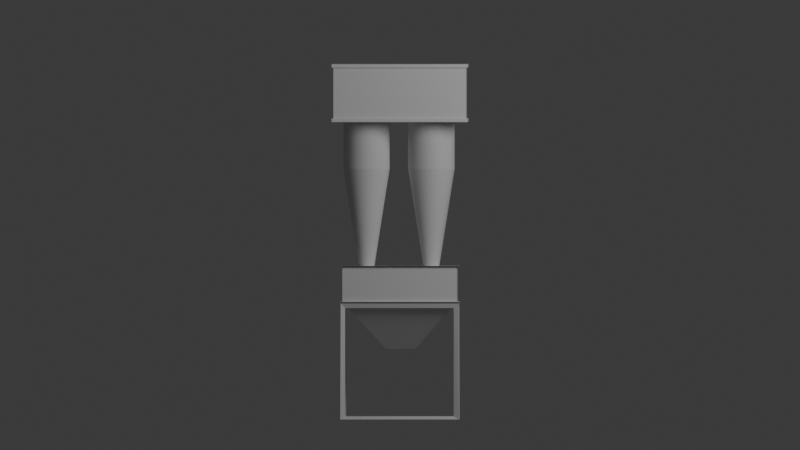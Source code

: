 # Source: cyclone.blend  (saved by Blender 5.0.55; exported with 4.5.12 LTS)
import bpy
from mathutils import Matrix  # noqa: F401  (used for matrix-valued properties, if any)

bpy.ops.wm.read_factory_settings(use_empty=True)
scene = bpy.context.scene
scene.name = 'Scene'

# ---- collections
col_collection = bpy.data.collections.new('Collection'); scene.collection.children.link(col_collection)
col_cyclone = bpy.data.collections.new('cyclone'); scene.collection.children.link(col_cyclone)

# ---- world
world_world = bpy.data.worlds.new('World'); scene.world = world_world
world_world.use_nodes = True; world_world.node_tree.nodes.clear()
_N = world_world.node_tree.nodes; _L = world_world.node_tree.links
n0 = _N.new('ShaderNodeOutputWorld'); n0.name = 'World Output'; n0.location = (200, 100)
n1 = _N.new('ShaderNodeBackground'); n1.name = 'Background'; n1.location = (-200, 100)
n1.inputs[0].default_value = (0.05088, 0.05088, 0.05088, 1.0)
_L.new(n1.outputs[0], n0.inputs[0])
n0.is_active_output = True
world_world.color = (0.05088, 0.05088, 0.05088)
world_world.sun_shadow_jitter_overblur = 0.0

# ---- cameras
cam_camera = bpy.data.cameras.new('Camera')
cam_camera.type = 'ORTHO'
cam_camera.clip_end = 100.0
cam_camera.ortho_scale = 14.0

# ---- lights
light_light = bpy.data.lights.new('Light', 'POINT')
light_light.energy = 2000.0
light_light.shadow_soft_size = 3.0

# ---- meshes
me_cube_001 = bpy.data.meshes.new('Cube.001')
me_cube_001.from_pydata([(-1.0, -1.0, -0.369), (-1.0, -1.0, 0.254), (-1.0, 1.0, -0.369), (-1.0, 1.0, 0.254), (1.0, -1.0, -0.369), (1.0, -1.0, 0.254), (1.0, 1.0, -0.369), (1.0, 1.0, 0.254), (-0.2421, 0.2765, -1.195), (-0.2421, -0.2421, -1.195), (0.2765, 0.2765, -1.195), (0.2765, -0.2421, -1.195), (0.2765, 0.2765, -1.195), (-1.046, -1.046, -0.369), (-1.046, 1.046, -0.369), (1.046, -1.046, -0.369), (1.046, 1.046, -0.369), (-1.043, -1.043, 0.254), (-1.043, 1.043, 0.254), (1.043, 1.043, 0.254), (1.043, -1.043, 0.254)], [], [(0, 1, 3, 2), (2, 3, 7, 6), (6, 7, 5, 4), (4, 5, 1, 0), (4, 0, 9, 11), (5, 7, 19, 20), (8, 10, 11, 9), (2, 6, 12, 8), (0, 2, 8, 9), (6, 4, 11, 12), (6, 2, 14, 16), (2, 0, 13, 14), (4, 6, 16, 15), (0, 4, 15, 13), (19, 18, 17, 20), (3, 1, 17, 18), (1, 5, 20, 17), (7, 3, 18, 19)])
_uv = me_cube_001.uv_layers.new(name='UVMap')
_uv.uv.foreach_set('vector', [0.375, 0.0, 0.625, 0.0, 0.625, 0.25, 0.375, 0.25, 0.375, 0.25, 0.625, 0.25, 0.625, 0.5, 0.375, 0.5, 0.375, 0.5, 0.625, 0.5, 0.625, 0.75, 0.375, 0.75, 0.375, 0.75, 0.625, 0.75, 0.625, 1.0, 0.375, 1.0, 0.375, 0.75, 0.375, 1.0, 0.375, 1.0, 0.375, 0.75, 0.625, 0.75, 0.625, 0.5, 0.625, 0.5, 0.625, 0.75, 0.125, 0.5, 0.375, 0.5, 0.375, 0.75, 0.125, 0.75, 0.375, 0.25, 0.375, 0.5, 0.375, 0.5, 0.375, 0.25, 0.375, 0.0, 0.375, 0.25, 0.375, 0.25, 0.375, 0.0, 0.375, 0.5, 0.375, 0.75, 0.375, 0.75, 0.375, 0.5, 0.375, 0.5, 0.375, 0.25, 0.375, 0.25, 0.375, 0.5, 0.375, 0.25, 0.375, 0.0, 0.375, 0.0, 0.375, 0.25, 0.375, 0.75, 0.375, 0.5, 0.375, 0.5, 0.375, 0.75, 0.375, 1.0, 0.375, 0.75, 0.375, 0.75, 0.375, 1.0, 0.625, 0.5, 0.875, 0.5, 0.875, 0.75, 0.625, 0.75, 0.625, 0.25, 0.625, 0.0, 0.625, 0.0, 0.625, 0.25, 0.625, 1.0, 0.625, 0.75, 0.625, 0.75, 0.625, 1.0, 0.625, 0.5, 0.625, 0.25, 0.625, 0.25, 0.625, 0.5])
me_cube_001.materials.append(None)
me_cube_001.update()
me_cylinder = bpy.data.meshes.new('Cylinder')
me_cylinder.from_pydata([(4.138e-09, 0.1582, -0.7617), (0.0, 0.5, 1.385), (0.03087, 0.1552, -0.7617), (0.09755, 0.4904, 1.385), (0.06056, 0.1462, -0.7617), (0.1913, 0.4619, 1.385), (0.08791, 0.1316, -0.7617), (0.2778, 0.4157, 1.385), (0.1119, 0.1119, -0.7617), (0.3536, 0.3536, 1.385), (0.1316, 0.08791, -0.7617), (0.4157, 0.2778, 1.385), (0.1462, 0.06056, -0.7617), (0.4619, 0.1913, 1.385), (0.1552, 0.03087, -0.7617), (0.4904, 0.09755, 1.385), (0.1582, 5.093e-09, -0.7617), (0.5, 0.0, 1.385), (0.1552, -0.03087, -0.7617), (0.4904, -0.09755, 1.385), (0.1462, -0.06056, -0.7617), (0.4619, -0.1913, 1.385), (0.1316, -0.08791, -0.7617), (0.4157, -0.2778, 1.385), (0.1119, -0.1119, -0.7617), (0.3536, -0.3536, 1.385), (0.08791, -0.1316, -0.7617), (0.2778, -0.4157, 1.385), (0.06056, -0.1462, -0.7617), (0.1913, -0.4619, 1.385), (0.03087, -0.1552, -0.7617), (0.09755, -0.4904, 1.385), (4.138e-09, -0.1582, -0.7617), (0.0, -0.5, 1.385), (-0.03087, -0.1552, -0.7617), (-0.09755, -0.4904, 1.385), (-0.06056, -0.1462, -0.7617), (-0.1913, -0.4619, 1.385), (-0.08791, -0.1316, -0.7617), (-0.2778, -0.4157, 1.385), (-0.1119, -0.1119, -0.7617), (-0.3536, -0.3536, 1.385), (-0.1316, -0.08791, -0.7617), (-0.4157, -0.2778, 1.385), (-0.1462, -0.06056, -0.7617), (-0.4619, -0.1913, 1.385), (-0.1552, -0.03087, -0.7617), (-0.4904, -0.09755, 1.385), (-0.1582, 5.093e-09, -0.7617), (-0.5, 0.0, 1.385), (-0.1552, 0.03087, -0.7617), (-0.4904, 0.09755, 1.385), (-0.1462, 0.06056, -0.7617), (-0.4619, 0.1913, 1.385), (-0.1316, 0.08791, -0.7617), (-0.4157, 0.2778, 1.385), (-0.1119, 0.1119, -0.7617), (-0.3536, 0.3536, 1.385), (-0.08791, 0.1316, -0.7617), (-0.2778, 0.4157, 1.385), (-0.06056, 0.1462, -0.7617), (-0.1913, 0.4619, 1.385), (-0.03087, 0.1552, -0.7617), (-0.09755, 0.4904, 1.385), (0.09755, 0.4904, 2.523), (2.207e-08, 0.5, 2.523), (0.1913, 0.4619, 2.523), (0.2778, 0.4157, 2.523), (0.3536, 0.3536, 2.523), (0.4157, 0.2778, 2.523), (0.4619, 0.1913, 2.523), (0.4904, 0.09755, 2.523), (0.5, 0.0, 2.523), (0.4904, -0.09755, 2.523), (0.4619, -0.1913, 2.523), (0.4157, -0.2778, 2.523), (0.3536, -0.3536, 2.523), (0.2778, -0.4157, 2.523), (0.1913, -0.4619, 2.523), (0.09755, -0.4904, 2.523), (2.207e-08, -0.5, 2.523), (-0.09755, -0.4904, 2.523), (-0.1913, -0.4619, 2.523), (-0.2778, -0.4157, 2.523), (-0.3536, -0.3536, 2.523), (-0.4157, -0.2778, 2.523), (-0.4619, -0.1913, 2.523), (-0.4904, -0.09755, 2.523), (-0.5, 0.0, 2.523), (-0.4904, 0.09755, 2.523), (-0.4619, 0.1913, 2.523), (-0.4157, 0.2778, 2.523), (-0.3536, 0.3536, 2.523), (-0.2778, 0.4157, 2.523), (-0.1913, 0.4619, 2.523), (-0.09755, 0.4904, 2.523)], [], [(0, 1, 3, 2), (2, 3, 5, 4), (4, 5, 7, 6), (6, 7, 9, 8), (8, 9, 11, 10), (10, 11, 13, 12), (12, 13, 15, 14), (14, 15, 17, 16), (16, 17, 19, 18), (18, 19, 21, 20), (20, 21, 23, 22), (22, 23, 25, 24), (24, 25, 27, 26), (26, 27, 29, 28), (28, 29, 31, 30), (30, 31, 33, 32), (32, 33, 35, 34), (34, 35, 37, 36), (36, 37, 39, 38), (38, 39, 41, 40), (40, 41, 43, 42), (42, 43, 45, 44), (44, 45, 47, 46), (46, 47, 49, 48), (48, 49, 51, 50), (50, 51, 53, 52), (52, 53, 55, 54), (54, 55, 57, 56), (56, 57, 59, 58), (58, 59, 61, 60), (21, 19, 73, 74), (60, 61, 63, 62), (62, 63, 1, 0), (0, 2, 4, 6, 8, 10, 12, 14, 16, 18, 20, 22, 24, 26, 28, 30, 32, 34, 36, 38, 40, 42, 44, 46, 48, 50, 52, 54, 56, 58, 60, 62), (64, 65, 95, 94, 93, 92, 91, 90, 89, 88, 87, 86, 85, 84, 83, 82, 81, 80, 79, 78, 77, 76, 75, 74, 73, 72, 71, 70, 69, 68, 67, 66), (39, 37, 82, 83), (57, 55, 91, 92), (13, 11, 69, 70), (31, 29, 78, 79), (49, 47, 87, 88), (5, 3, 64, 66), (23, 21, 74, 75), (41, 39, 83, 84), (59, 57, 92, 93), (15, 13, 70, 71), (33, 31, 79, 80), (51, 49, 88, 89), (7, 5, 66, 67), (25, 23, 75, 76), (43, 41, 84, 85), (61, 59, 93, 94), (17, 15, 71, 72), (35, 33, 80, 81), (53, 51, 89, 90), (9, 7, 67, 68), (27, 25, 76, 77), (45, 43, 85, 86), (63, 61, 94, 95), (19, 17, 72, 73), (37, 35, 81, 82), (55, 53, 90, 91), (11, 9, 68, 69), (29, 27, 77, 78), (47, 45, 86, 87), (3, 1, 65, 64), (1, 63, 95, 65)])
me_cylinder.polygons.foreach_set('use_smooth', [1, 1, 1, 1, 1, 1, 1, 1, 1, 1, 1, 1, 1, 1, 1, 1, 1, 1, 1, 1, 1, 1, 1, 1, 1, 1, 1, 1, 1, 1, 1, 1, 1, 0, 0, 1, 1, 1, 1, 1, 1, 1, 1, 1, 1, 1, 1, 1, 1, 1, 1, 1, 1, 1, 1, 1, 1, 1, 1, 1, 1, 1, 1, 1, 1, 1])
_k = set([(1, 3), (1, 63), (3, 5), (5, 7), (7, 9), (9, 11), (11, 13), (13, 15), (15, 17), (17, 19), (19, 21), (21, 23), (23, 25), (25, 27), (27, 29), (29, 31), (31, 33), (33, 35), (35, 37), (37, 39), (39, 41), (41, 43), (43, 45), (45, 47), (47, 49), (49, 51), (51, 53), (53, 55), (55, 57), (57, 59), (59, 61), (61, 63)])
me_cylinder.attributes.new('sharp_edge', 'BOOLEAN', 'EDGE').data.foreach_set('value', [ (min(e.vertices), max(e.vertices)) in _k for e in me_cylinder.edges])
_uv = me_cylinder.uv_layers.new(name='UVMap')
_uv.uv.foreach_set('vector', [1.0, 0.5, 1.0, 1.0, 0.9688, 1.0, 0.9688, 0.5, 0.9688, 0.5, 0.9688, 1.0, 0.9375, 1.0, 0.9375, 0.5, 0.9375, 0.5, 0.9375, 1.0, 0.9062, 1.0, 0.9062, 0.5, 0.9062, 0.5, 0.9062, 1.0, 0.875, 1.0, 0.875, 0.5, 0.875, 0.5, 0.875, 1.0, 0.8438, 1.0, 0.8438, 0.5, 0.8438, 0.5, 0.8438, 1.0, 0.8125, 1.0, 0.8125, 0.5, 0.8125, 0.5, 0.8125, 1.0, 0.7812, 1.0, 0.7812, 0.5, 0.7812, 0.5, 0.7812, 1.0, 0.75, 1.0, 0.75, 0.5, 0.75, 0.5, 0.75, 1.0, 0.7188, 1.0, 0.7188, 0.5, 0.7188, 0.5, 0.7188, 1.0, 0.6875, 1.0, 0.6875, 0.5, 0.6875, 0.5, 0.6875, 1.0, 0.6562, 1.0, 0.6562, 0.5, 0.6562, 0.5, 0.6562, 1.0, 0.625, 1.0, 0.625, 0.5, 0.625, 0.5, 0.625, 1.0, 0.5938, 1.0, 0.5938, 0.5, 0.5938, 0.5, 0.5938, 1.0, 0.5625, 1.0, 0.5625, 0.5, 0.5625, 0.5, 0.5625, 1.0, 0.5312, 1.0, 0.5312, 0.5, 0.5312, 0.5, 0.5312, 1.0, 0.5, 1.0, 0.5, 0.5, 0.5, 0.5, 0.5, 1.0, 0.4688, 1.0, 0.4688, 0.5, 0.4688, 0.5, 0.4688, 1.0, 0.4375, 1.0, 0.4375, 0.5, 0.4375, 0.5, 0.4375, 1.0, 0.4062, 1.0, 0.4062, 0.5, 0.4062, 0.5, 0.4062, 1.0, 0.375, 1.0, 0.375, 0.5, 0.375, 0.5, 0.375, 1.0, 0.3438, 1.0, 0.3438, 0.5, 0.3438, 0.5, 0.3438, 1.0, 0.3125, 1.0, 0.3125, 0.5, 0.3125, 0.5, 0.3125, 1.0, 0.2812, 1.0, 0.2812, 0.5, 0.2812, 0.5, 0.2812, 1.0, 0.25, 1.0, 0.25, 0.5, 0.25, 0.5, 0.25, 1.0, 0.2188, 1.0, 0.2188, 0.5, 0.2188, 0.5, 0.2188, 1.0, 0.1875, 1.0, 0.1875, 0.5, 0.1875, 0.5, 0.1875, 1.0, 0.1562, 1.0, 0.1562, 0.5, 0.1562, 0.5, 0.1562, 1.0, 0.125, 1.0, 0.125, 0.5, 0.125, 0.5, 0.125, 1.0, 0.09375, 1.0, 0.09375, 0.5, 0.09375, 0.5, 0.09375, 1.0, 0.0625, 1.0, 0.0625, 0.5, 0.6875, 1.0, 0.7188, 1.0, 0.7188, 1.0, 0.6875, 1.0, 0.0625, 0.5, 0.0625, 1.0, 0.03125, 1.0, 0.03125, 0.5, 0.03125, 0.5, 0.03125, 1.0, 0.0, 1.0, 0.0, 0.5, 0.75, 0.49, 0.7968, 0.4854, 0.8418, 0.4717, 0.8833, 0.4496, 0.9197, 0.4197, 0.9496, 0.3833, 0.9717, 0.3418, 0.9854, 0.2968, 0.99, 0.25, 0.9854, 0.2032, 0.9717, 0.1582, 0.9496, 0.1167, 0.9197, 0.08029, 0.8833, 0.05045, 0.8418, 0.02827, 0.7968, 0.01461, 0.75, 0.01, 0.7032, 0.01461, 0.6582, 0.02827, 0.6167, 0.05045, 0.5803, 0.08029, 0.5504, 0.1167, 0.5283, 0.1582, 0.5146, 0.2032, 0.51, 0.25, 0.5146, 0.2968, 0.5283, 0.3418, 0.5504, 0.3833, 0.5803, 0.4197, 0.6167, 0.4496, 0.6582, 0.4717, 0.7032, 0.4854, 0.2968, 0.4854, 0.25, 0.49, 0.2032, 0.4854, 0.1582, 0.4717, 0.1167, 0.4496, 0.08029, 0.4197, 0.05045, 0.3833, 0.02827, 0.3418, 0.01461, 0.2968, 0.01, 0.25, 0.01461, 0.2032, 0.02827, 0.1582, 0.05045, 0.1167, 0.08029, 0.08029, 0.1167, 0.05045, 0.1582, 0.02827, 0.2032, 0.01461, 0.25, 0.01, 0.2968, 0.01461, 0.3418, 0.02827, 0.3833, 0.05045, 0.4197, 0.08029, 0.4496, 0.1167, 0.4717, 0.1582, 0.4854, 0.2032, 0.49, 0.25, 0.4854, 0.2968, 0.4717, 0.3418, 0.4496, 0.3833, 0.4197, 0.4197, 0.3833, 0.4496, 0.3418, 0.4717, 0.4062, 1.0, 0.4375, 1.0, 0.4375, 1.0, 0.4062, 1.0, 0.125, 1.0, 0.1562, 1.0, 0.1562, 1.0, 0.125, 1.0, 0.8125, 1.0, 0.8438, 1.0, 0.8438, 1.0, 0.8125, 1.0, 0.5312, 1.0, 0.5625, 1.0, 0.5625, 1.0, 0.5312, 1.0, 0.25, 1.0, 0.2812, 1.0, 0.2812, 1.0, 0.25, 1.0, 0.9375, 1.0, 0.9688, 1.0, 0.9688, 1.0, 0.9375, 1.0, 0.6562, 1.0, 0.6875, 1.0, 0.6875, 1.0, 0.6562, 1.0, 0.375, 1.0, 0.4062, 1.0, 0.4062, 1.0, 0.375, 1.0, 0.09375, 1.0, 0.125, 1.0, 0.125, 1.0, 0.09375, 1.0, 0.7812, 1.0, 0.8125, 1.0, 0.8125, 1.0, 0.7812, 1.0, 0.5, 1.0, 0.5312, 1.0, 0.5312, 1.0, 0.5, 1.0, 0.2188, 1.0, 0.25, 1.0, 0.25, 1.0, 0.2188, 1.0, 0.9062, 1.0, 0.9375, 1.0, 0.9375, 1.0, 0.9062, 1.0, 0.625, 1.0, 0.6562, 1.0, 0.6562, 1.0, 0.625, 1.0, 0.3438, 1.0, 0.375, 1.0, 0.375, 1.0, 0.3438, 1.0, 0.0625, 1.0, 0.09375, 1.0, 0.09375, 1.0, 0.0625, 1.0, 0.75, 1.0, 0.7812, 1.0, 0.7812, 1.0, 0.75, 1.0, 0.4688, 1.0, 0.5, 1.0, 0.5, 1.0, 0.4688, 1.0, 0.1875, 1.0, 0.2188, 1.0, 0.2188, 1.0, 0.1875, 1.0, 0.875, 1.0, 0.9062, 1.0, 0.9062, 1.0, 0.875, 1.0, 0.5938, 1.0, 0.625, 1.0, 0.625, 1.0, 0.5938, 1.0, 0.3125, 1.0, 0.3438, 1.0, 0.3438, 1.0, 0.3125, 1.0, 0.03125, 1.0, 0.0625, 1.0, 0.0625, 1.0, 0.03125, 1.0, 0.7188, 1.0, 0.75, 1.0, 0.75, 1.0, 0.7188, 1.0, 0.4375, 1.0, 0.4688, 1.0, 0.4688, 1.0, 0.4375, 1.0, 0.1562, 1.0, 0.1875, 1.0, 0.1875, 1.0, 0.1562, 1.0, 0.8438, 1.0, 0.875, 1.0, 0.875, 1.0, 0.8438, 1.0, 0.5625, 1.0, 0.5938, 1.0, 0.5938, 1.0, 0.5625, 1.0, 0.2812, 1.0, 0.3125, 1.0, 0.3125, 1.0, 0.2812, 1.0, 0.9688, 1.0, 1.0, 1.0, 1.0, 1.0, 0.9688, 1.0, 0.0, 1.0, 0.03125, 1.0, 0.03125, 1.0, 0.0, 1.0])
me_cylinder.materials.append(None)
me_cylinder.update()
me_cube_002 = bpy.data.meshes.new('Cube.002')
me_cube_002.from_pydata([(-1.159, -1.159, -0.4435), (-1.159, -1.159, 0.4435), (-1.159, 1.159, -0.4435), (-1.159, 1.159, 0.4435), (1.159, -1.159, -0.4435), (1.159, -1.159, 0.4435), (1.159, 1.159, -0.4435), (1.159, 1.159, 0.4435), (-1.189, 1.189, -0.4435), (-1.189, -1.189, -0.4435), (-1.189, -1.189, 0.4435), (-1.189, 1.189, 0.4435), (1.189, 1.189, -0.4435), (1.189, 1.189, 0.4435), (1.189, -1.189, -0.4435), (1.189, -1.189, 0.4435), (-1.189, -1.189, 0.5059), (-1.189, 1.189, 0.5059), (1.189, 1.189, 0.5059), (1.189, -1.189, 0.5059), (-1.189, 1.189, -0.5088), (-1.189, -1.189, -0.5088), (1.189, 1.189, -0.5088), (1.189, -1.189, -0.5088)], [], [(0, 1, 3, 2), (2, 3, 7, 6), (6, 7, 5, 4), (4, 5, 1, 0), (3, 1, 10, 11), (2, 6, 12, 8), (14, 9, 21, 23), (10, 15, 19, 16), (1, 5, 15, 10), (0, 2, 8, 9), (6, 4, 14, 12), (7, 3, 11, 13), (4, 0, 9, 14), (5, 7, 13, 15), (18, 17, 16, 19), (15, 13, 18, 19), (13, 11, 17, 18), (11, 10, 16, 17), (20, 22, 23, 21), (12, 14, 23, 22), (8, 12, 22, 20), (9, 8, 20, 21)])
_uv = me_cube_002.uv_layers.new(name='UVMap')
_uv.uv.foreach_set('vector', [0.375, 0.0, 0.625, 0.0, 0.625, 0.25, 0.375, 0.25, 0.375, 0.25, 0.625, 0.25, 0.625, 0.5, 0.375, 0.5, 0.375, 0.5, 0.625, 0.5, 0.625, 0.75, 0.375, 0.75, 0.375, 0.75, 0.625, 0.75, 0.625, 1.0, 0.375, 1.0, 0.625, 0.25, 0.625, 0.0, 0.625, 0.0, 0.625, 0.25, 0.375, 0.25, 0.375, 0.5, 0.375, 0.5, 0.375, 0.25, 0.375, 0.75, 0.375, 1.0, 0.375, 1.0, 0.375, 0.75, 0.625, 1.0, 0.625, 0.75, 0.625, 0.75, 0.625, 1.0, 0.625, 1.0, 0.625, 0.75, 0.625, 0.75, 0.625, 1.0, 0.375, 0.0, 0.375, 0.25, 0.375, 0.25, 0.375, 0.0, 0.375, 0.5, 0.375, 0.75, 0.375, 0.75, 0.375, 0.5, 0.625, 0.5, 0.625, 0.25, 0.625, 0.25, 0.625, 0.5, 0.375, 0.75, 0.375, 1.0, 0.375, 1.0, 0.375, 0.75, 0.625, 0.75, 0.625, 0.5, 0.625, 0.5, 0.625, 0.75, 0.625, 0.5, 0.875, 0.5, 0.875, 0.75, 0.625, 0.75, 0.625, 0.75, 0.625, 0.5, 0.625, 0.5, 0.625, 0.75, 0.625, 0.5, 0.625, 0.25, 0.625, 0.25, 0.625, 0.5, 0.625, 0.25, 0.625, 0.0, 0.625, 0.0, 0.625, 0.25, 0.125, 0.5, 0.375, 0.5, 0.375, 0.75, 0.125, 0.75, 0.375, 0.5, 0.375, 0.75, 0.375, 0.75, 0.375, 0.5, 0.375, 0.25, 0.375, 0.5, 0.375, 0.5, 0.375, 0.25, 0.375, 0.0, 0.375, 0.25, 0.375, 0.25, 0.375, 0.0])
me_cube_002.materials.append(None)
me_cube_002.update()
me_cube = bpy.data.meshes.new('Cube')
me_cube.from_pydata([(-1.0, -1.0, -1.0), (-1.0, -1.0, 1.0), (-1.0, 1.0, -1.0), (-1.0, 1.0, 1.0), (1.0, -1.0, -1.0), (1.0, -1.0, 1.0), (1.0, 1.0, -1.0), (1.0, 1.0, 1.0)], [], [(0, 1, 3, 2), (2, 3, 7, 6), (6, 7, 5, 4), (4, 5, 1, 0), (7, 3, 1, 5)])
_uv = me_cube.uv_layers.new(name='UVMap')
_uv.uv.foreach_set('vector', [0.375, 0.0, 0.625, 0.0, 0.625, 0.25, 0.375, 0.25, 0.375, 0.25, 0.625, 0.25, 0.625, 0.5, 0.375, 0.5, 0.375, 0.5, 0.625, 0.5, 0.625, 0.75, 0.375, 0.75, 0.375, 0.75, 0.625, 0.75, 0.625, 1.0, 0.375, 1.0, 0.625, 0.5, 0.875, 0.5, 0.875, 0.75, 0.625, 0.75])
me_cube.update()

# ---- objects
ob_light = bpy.data.objects.new('Light', light_light)
ob_camera = bpy.data.objects.new('Camera', cam_camera)
ob_empty = bpy.data.objects.new('Empty', None)
ob_cyclone_bottom = bpy.data.objects.new('cyclone-bottom', me_cube_001)
ob_cyclone = bpy.data.objects.new('cyclone', me_cylinder)
ob_cyclone_top = bpy.data.objects.new('cyclone-top', me_cube_002)
ob_cyclone_stand = bpy.data.objects.new('cyclone-stand', me_cube)
ob_cyclone_handle = bpy.data.objects.new('cyclone-handle', None)

# ---- transforms, parenting, visibility, modifiers, constraints
ob_light.location = (7.24, -9.224, 5.904)
ob_light.rotation_euler = (1.004, -0.6939, 1.073)
ob_light.lock_rotations_4d = False
ob_light.empty_display_type = 'ARROWS'
ob_light.color = (0.0, 0.0, 0.0, 0.0)
ob_light.lineart.crease_threshold = 0.0
ob_camera.location = (0.0435, -4.561, 0.6642)
ob_camera.rotation_euler = (1.109, 0.0, 0.8149)
ob_camera.lock_rotations_4d = False
ob_camera.empty_display_type = 'ARROWS'
ob_camera.color = (0.0, 0.0, 0.0, 0.0)
ob_camera.display_type = 'WIRE'
ob_camera.lineart.crease_threshold = 0.0
_c = ob_camera.constraints.new('TRACK_TO'); _c.name = 'AutoTrack'
_c.target = ob_empty
ob_empty.location = (0.0, 0.0, 0.6472)
ob_empty.scale = (1.0, 1.0, 0.794)
ob_empty.empty_display_type = 'ARROWS'
ob_cyclone_bottom.parent = ob_cyclone_handle
ob_cyclone_bottom.matrix_parent_inverse = Matrix(((1.0, -0.0, 0.0, -0.0), (-0.0, 1.0, -0.0, 0.0), (0.0, -0.0, 1.0, 2.797), (-0.0, 0.0, -0.0, 1.0)))
ob_cyclone_bottom.location = (0.0, 0.0, -0.3256)
_m = ob_cyclone_bottom.modifiers.new('Solidify', 'SOLIDIFY')
_m.thickness = 0.004
ob_cyclone.parent = ob_cyclone_handle
ob_cyclone.matrix_parent_inverse = Matrix(((1.0, -0.0, 0.0, -0.0), (-0.0, 1.0, -0.0, 0.0), (0.0, -0.0, 1.0, 2.797), (-0.0, 0.0, -0.0, 1.0)))
ob_cyclone.location = (-0.5799, -0.4826, 0.507)
ob_cyclone.scale = (0.8068, 0.8068, 0.8115)
_m = ob_cyclone.modifiers.new('Array', 'ARRAY')
_m.use_constant_offset = True
_m.constant_offset_displace = (1.4, 0.0, 0.0)
_m.use_relative_offset = False
_m = ob_cyclone.modifiers.new('Array.001', 'ARRAY')
_m.use_constant_offset = True
_m.constant_offset_displace = (0.0, 1.2, 0.0)
_m.use_relative_offset = False
ob_cyclone_top.parent = ob_cyclone_handle
ob_cyclone_top.matrix_parent_inverse = Matrix(((1.0, -0.0, 0.0, -0.0), (-0.0, 1.0, -0.0, 0.0), (0.0, -0.0, 1.0, 2.797), (-0.0, 0.0, -0.0, 1.0)))
ob_cyclone_top.location = (0.0, 0.0, 2.959)
_m = ob_cyclone_top.modifiers.new('Bevel', 'BEVEL')
_m.width = 0.004
_m.width_pct = 0.004
ob_cyclone_stand.parent = ob_cyclone_handle
ob_cyclone_stand.matrix_parent_inverse = Matrix(((1.0, -0.0, 0.0, -0.0), (-0.0, 1.0, -0.0, 0.0), (0.0, -0.0, 1.0, 2.797), (-0.0, 0.0, -0.0, 1.0)))
ob_cyclone_stand.location = (0.0, 0.0, -1.752)
_m = ob_cyclone_stand.modifiers.new('Wireframe', 'WIREFRAME')
_m.thickness = 0.1
ob_cyclone_handle.location = (0.0, 0.0, -2.797)
ob_cyclone_handle.empty_display_type = 'SPHERE'

# ---- collection membership
col_collection.objects.link(ob_light)
col_collection.objects.link(ob_camera)
col_collection.objects.link(ob_empty)
col_cyclone.objects.link(ob_cyclone_bottom)
col_cyclone.objects.link(ob_cyclone)
col_cyclone.objects.link(ob_cyclone_top)
col_cyclone.objects.link(ob_cyclone_stand)
col_cyclone.objects.link(ob_cyclone_handle)

# ---- scene / render settings (as saved in the file)
scene.camera = ob_camera
scene.frame_start = 1; scene.frame_end = 250; scene.frame_set(1)
scene.render.engine = 'BLENDER_EEVEE_NEXT'
scene.render.resolution_percentage = 40
scene.render.film_transparent = True
scene.render.use_freestyle = True
scene.render.use_border = True
scene.render.border_min_x = 0.4033
scene.render.border_min_y = 0.2078
scene.render.border_max_x = 0.5879
scene.render.border_max_y = 0.8924
scene.render.use_crop_to_border = True
scene.eevee.use_volume_custom_range = False
bpy.context.view_layer.update()
